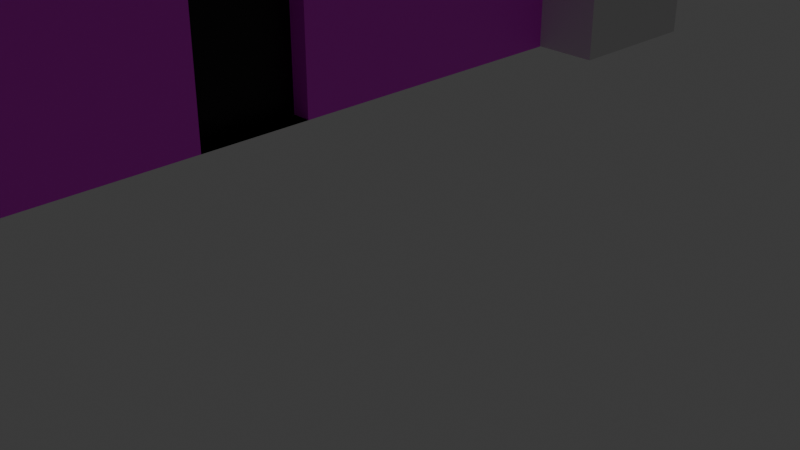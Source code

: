 # Source: B_timent4.blend  (saved by Blender 4.5.91; exported with 4.5.12 LTS)
import bpy
from mathutils import Matrix  # noqa: F401  (used for matrix-valued properties, if any)

bpy.ops.wm.read_factory_settings(use_empty=True)
scene = bpy.context.scene
scene.name = 'Scene'

# ---- collections
col_collection = bpy.data.collections.new('Collection'); scene.collection.children.link(col_collection)

# ---- images (referenced by path relative to the original .blend; pixels are not part of the script)
import os
ASSET_DIR = os.environ.get("B2B_ASSET_DIR", "")  # directory of the original .blend (textures are referenced by path, not embedded)
HERE = os.path.dirname(os.path.abspath(__file__))  # packed textures are extracted next to this script under _unpacked/

def load_image(name, relpath, width, height, colorspace="sRGB"):
    """Load a texture the original file referenced (path relative to the .blend, or extracted next to this script)."""
    p = next((c for c in (os.path.join(HERE, relpath), os.path.join(ASSET_DIR, relpath)) if relpath and os.path.exists(c)), "")
    if p:
        img = bpy.data.images.load(p, check_existing=True)
        img.name = name
    else:  # same state as the original file: an image datablock whose file is absent (Cycles renders it pink)
        img = bpy.data.images.new(name, width, height)
        img.source = "FILE"
        img.filepath = "//" + (relpath or name)
    img.colorspace_settings.name = colorspace
    return img
img_villehaute1_basecolor_png = load_image('VilleHaute1_basecolor.png', 'textures/VilleHaute1_basecolor.png', 1024, 1024, 'sRGB')

# ---- materials (node trees are filled in below, after node groups)
mat_material = bpy.data.materials.new('Material')
mat_material.alpha_threshold = 0.0
mat_material.roughness = 0.5
mat_material.line_color = (0.0, 0.0, 0.0, 1.0)
mat_material_001 = bpy.data.materials.new('Material.001')
mat_material_002 = bpy.data.materials.new('Material.002')

# ---- material node trees
mat_material.use_nodes = True; mat_material.node_tree.nodes.clear()
_N = mat_material.node_tree.nodes; _L = mat_material.node_tree.links
n0 = _N.new('ShaderNodeOutputMaterial'); n0.name = 'Material Output'; n0.location = (200, 100)
n1 = _N.new('ShaderNodeBsdfPrincipled'); n1.name = 'Principled BSDF'; n1.location = (-200, 100)
n1.inputs[0].default_value = (0.0, 0.0, 0.0, 1.0)
n1.inputs[3].default_value = 1.45
_L.new(n1.outputs[0], n0.inputs[0])
n0.is_active_output = True
mat_material_001.use_nodes = True; mat_material_001.node_tree.nodes.clear()
_N = mat_material_001.node_tree.nodes; _L = mat_material_001.node_tree.links
n0 = _N.new('ShaderNodeBsdfPrincipled'); n0.name = 'Principled BSDF'; n0.location = (-200, 100)
n1 = _N.new('ShaderNodeOutputMaterial'); n1.name = 'Material Output'; n1.location = (200, 100)
n2 = _N.new('ShaderNodeTexImage'); n2.name = 'Image Texture'; n2.location = (-490, 75)
n2.image = img_villehaute1_basecolor_png
_L.new(n0.outputs[0], n1.inputs[0])
_L.new(n2.outputs[0], n0.inputs[0])
n1.is_active_output = True
mat_material_002.use_nodes = True; mat_material_002.node_tree.nodes.clear()
_N = mat_material_002.node_tree.nodes; _L = mat_material_002.node_tree.links
n0 = _N.new('ShaderNodeBsdfPrincipled'); n0.name = 'Principled BSDF'; n0.location = (-200, 100)
n0.inputs[0].default_value = (0.8004, 0.3273, 0.03477, 1.0)
n1 = _N.new('ShaderNodeOutputMaterial'); n1.name = 'Material Output'; n1.location = (200, 100)
_L.new(n0.outputs[0], n1.inputs[0])
n1.is_active_output = True

# ---- world
world_world = bpy.data.worlds.new('World'); scene.world = world_world
world_world.use_nodes = True; world_world.node_tree.nodes.clear()
_N = world_world.node_tree.nodes; _L = world_world.node_tree.links
n0 = _N.new('ShaderNodeOutputWorld'); n0.name = 'World Output'; n0.location = (200, 100)
n1 = _N.new('ShaderNodeBackground'); n1.name = 'Background'; n1.location = (-200, 100)
n1.inputs[0].default_value = (0.05088, 0.05088, 0.05088, 1.0)
_L.new(n1.outputs[0], n0.inputs[0])
n0.is_active_output = True
world_world.color = (0.05088, 0.05088, 0.05088)
world_world.sun_shadow_jitter_overblur = 0.0

# ---- cameras
cam_camera = bpy.data.cameras.new('Camera')
cam_camera.clip_end = 100.0
cam_camera.ortho_scale = 7.314

# ---- lights
light_light = bpy.data.lights.new('Light', 'POINT')
light_light.energy = 1000.0
light_light.shadow_soft_size = 0.1

# ---- meshes
me_cube = bpy.data.meshes.new('Cube')
me_cube.from_pydata([(1.0, 1.0, 1.0), (1.0, 1.0, -1.0), (1.0, -1.0, 1.0), (1.0, -1.0, -1.0), (-1.0, 1.0, 1.0), (-1.0, 1.0, -1.0), (-1.0, -1.0, 1.0), (-1.0, -1.0, -1.0), (1.0, 1.0, -0.1919), (-1.0, -1.0, -0.1919), (1.0, -1.0, -0.1919), (-1.0, 1.0, -0.1919), (1.807, 1.0, 1.0), (1.807, -1.0, 1.0), (1.807, 0.9697, -0.1615), (1.807, -0.9697, -0.1615), (1.0, 1.0, 1.0), (1.0, -1.0, 1.0), (-1.0, 1.0, 1.0), (-1.0, -1.0, 1.0), (1.807, 1.0, 1.0), (1.807, -1.0, 1.0), (-0.3002, 1.0, -1.0), (-0.3002, -1.0, 1.0), (-0.3002, -1.0, -1.0), (-0.3002, 1.0, 1.0), (-0.3002, 1.0, -0.1919), (-0.3002, -1.0, -0.1919), (0.3001, -1.0, -1.0), (0.3001, 1.0, 1.0), (0.3001, 1.0, -0.1919), (0.3001, 1.0, -1.0), (0.3001, -1.0, 1.0), (0.3001, -1.0, -0.1919), (1.0, 1.0, -0.5959), (1.0, -1.0, -0.5959), (-1.0, 1.0, -0.5959), (-1.0, -1.0, -0.5959), (-0.3002, -1.0, -0.5959), (-0.3002, 1.0, -0.5959), (0.3001, -1.0, -0.5959), (0.3001, 1.0, -0.5959), (-1.0, -1.0, 0.3081), (1.0, 1.0, 0.3081), (1.0, -1.0, 0.3081), (-1.0, 1.0, 0.3081), (1.807, 0.9697, 0.2778), (1.807, -0.9697, 0.2778), (-0.3002, 1.0, 0.3081), (-0.3002, -1.0, 0.3081), (0.3001, -1.0, 0.3081), (0.3001, 1.0, 0.3081), (1.807, 1.0, 0.3081), (1.807, 1.0, -0.1919), (1.807, -1.0, 0.3081), (1.807, -1.0, -0.1919), (1.714, 0.9697, 0.2778), (1.714, 0.9697, -0.1615), (1.714, -0.9697, 0.2778), (1.714, -0.9697, -0.1615), (-1.0, -0.8004, -1.0), (1.0, -0.8004, 1.0), (-1.0, -0.8004, 1.0), (1.0, -0.8004, -1.0), (1.0, -0.8004, -0.1919), (-1.0, -0.8004, -0.1919), (1.807, -0.8004, 1.0), (1.807, -0.8004, -0.1919), (-0.3002, -0.8004, -1.0), (-0.3002, -0.8004, 1.0), (0.3001, -0.8004, 1.0), (0.3001, -0.8004, -1.0), (-1.0, -0.8004, -0.5959), (1.0, -0.8004, -0.5959), (1.807, -0.8004, 0.3081), (-1.0, -0.8004, 0.3081), (1.807, -0.7761, -0.1615), (1.807, -0.7761, 0.2778), (1.714, -0.7761, -0.1615), (1.714, -0.7761, 0.2778), (-1.0, -0.496, 1.0), (1.0, -0.496, -1.0), (-1.0, -0.496, -0.1919), (-1.0, -0.496, -0.5959), (-1.0, -0.496, 0.3081), (-1.0, -0.496, -1.0), (1.0, -0.496, 1.0), (1.0, -0.496, -0.1919), (1.807, -0.496, 1.0), (1.807, -0.496, -0.1919), (-0.3002, -0.496, -1.0), (-0.3002, -0.496, 1.0), (0.3001, -0.496, 1.0), (0.3001, -0.496, -1.0), (1.0, -0.496, -0.5959), (1.807, -0.496, 0.3081), (1.807, -0.4809, -0.1615), (1.807, -0.4809, 0.2778), (1.714, -0.4809, -0.1615), (1.714, -0.4809, 0.2778), (-1.0, -1.0, 0.8314), (1.0, 1.0, 0.8314), (1.0, -1.0, 0.8314), (-1.0, 1.0, 0.8314), (1.807, 1.0, 0.8314), (1.807, -1.0, 0.8314), (-0.3002, 1.0, 0.8314), (-0.3002, -1.0, 0.8314), (0.3001, -1.0, 0.8314), (0.3001, 1.0, 0.8314), (1.807, -0.8004, 0.8314), (-1.0, -0.8004, 0.8314), (1.807, -0.496, 0.8314), (-1.0, -0.496, 0.8314), (1.0, 1.0, 0.5299), (1.0, -1.0, 0.5299), (-1.0, 1.0, 0.5299), (1.807, 1.0, 0.5299), (1.807, -1.0, 0.5299), (-0.3002, 1.0, 0.5299), (-0.3002, -1.0, 0.5299), (0.3001, -1.0, 0.5299), (0.3001, 1.0, 0.5299), (1.807, -0.8004, 0.5299), (-1.0, -0.8004, 0.5299), (1.807, -0.496, 0.5299), (-1.0, -0.496, 0.5299), (-1.0, -1.0, 0.5299), (-1.0, 0.4992, 1.0), (1.0, 0.4992, -1.0), (-1.0, 0.4992, -0.1919), (-1.0, 0.4992, -0.5959), (-1.0, 0.4992, 0.3081), (-1.0, 0.4992, -1.0), (1.0, 0.4992, 1.0), (1.0, 0.4992, -0.1919), (1.807, 0.4992, 1.0), (1.807, 0.4992, -0.1919), (-0.3002, 0.4992, -1.0), (-0.3002, 0.4992, 1.0), (0.3001, 0.4992, 1.0), (0.3001, 0.4992, -1.0), (1.0, 0.4992, -0.5959), (1.807, 0.4992, 0.3081), (1.807, 0.4841, -0.1615), (1.807, 0.4841, 0.2778), (1.714, 0.4841, -0.1615), (1.714, 0.4841, 0.2778), (1.807, 0.4992, 0.8314), (-1.0, 0.4992, 0.8314), (-1.0, 0.4992, 0.5299), (1.807, 0.4992, 0.5299), (-1.0, 0.8011, 1.0), (1.0, 0.8011, -1.0), (-1.0, 0.8011, -0.1919), (-1.0, 0.8011, -0.5959), (-1.0, 0.8011, 0.3081), (-1.0, 0.8011, 0.8314), (-1.0, 0.8011, 0.5299), (-1.0, 0.8011, -1.0), (1.0, 0.8011, 1.0), (1.0, 0.8011, -0.1919), (1.807, 0.8011, 1.0), (1.807, 0.8011, -0.1919), (-0.3002, 0.8011, -1.0), (-0.3002, 0.8011, 1.0), (0.3001, 0.8011, 1.0), (0.3001, 0.8011, -1.0), (1.0, 0.8011, -0.5959), (1.807, 0.8011, 0.3081), (1.807, 0.7768, -0.1615), (1.807, 0.7768, 0.2778), (1.714, 0.7768, -0.1615), (1.714, 0.7768, 0.2778), (1.807, 0.8011, 0.8314), (1.807, 0.8011, 0.5299), (-1.0, 0.1516, -1.0), (1.0, 0.1516, 1.0), (1.0, 0.1516, -0.1919), (1.807, 0.1516, 1.0), (1.807, 0.1516, -0.1919), (-0.3002, 0.1516, -1.0), (-0.3002, 0.1516, 1.0), (0.3001, 0.1516, 1.0), (0.3001, 0.1516, -1.0), (1.0, 0.1516, -0.5959), (1.807, 0.1516, 0.3081), (1.807, 0.147, -0.1615), (1.807, 0.147, 0.2778), (1.714, 0.147, -0.1615), (1.714, 0.147, 0.2778), (1.807, 0.1516, 0.8314), (1.807, 0.1516, 0.5299), (-1.0, 0.1516, 1.0), (1.0, 0.1516, -1.0), (-1.0, 0.1516, -0.1919), (-1.0, 0.1516, -0.5959), (-1.0, 0.1516, 0.3081), (-1.0, 0.1516, 0.8314), (-1.0, 0.1516, 0.5299), (-1.0, -0.1515, -1.0), (1.0, -0.1515, 1.0), (1.0, -0.1515, -0.1919), (1.807, -0.1515, 1.0), (1.807, -0.1515, -0.1919), (-0.3002, -0.1515, -1.0), (-0.3002, -0.1515, 1.0), (0.3001, -0.1515, 1.0), (0.3001, -0.1515, -1.0), (1.0, -0.1515, -0.5959), (1.807, -0.1515, 0.3081), (1.807, -0.1469, -0.1615), (1.807, -0.1469, 0.2778), (1.714, -0.1469, -0.1615), (1.714, -0.1469, 0.2778), (1.807, -0.1515, 0.8314), (1.807, -0.1515, 0.5299), (-1.0, -0.1515, 1.0), (1.0, -0.1515, -1.0), (-1.0, -0.1515, -0.1919), (-1.0, -0.1515, -0.5959), (-1.0, -0.1515, 0.3081), (-1.0, -0.1515, 0.8314), (-1.0, -0.1515, 0.5299), (1.705, -0.496, 0.8314), (1.705, -0.8004, 0.8314), (1.705, -0.8004, 0.5299), (1.705, -0.496, 0.5299), (1.705, 0.8011, 0.8314), (1.705, 0.4992, 0.8314), (1.705, 0.8011, 0.5299), (1.705, 0.4992, 0.5299), (1.705, 0.1516, 0.8314), (1.705, 0.1516, 0.5299), (1.705, -0.1515, 0.8314), (1.705, -0.1515, 0.5299), (0.3001, 1.0, -1.0), (-0.3002, 1.0, -1.0), (-0.3002, 1.0, -0.5959), (0.3001, 1.0, -0.5959), (0.3001, 0.95, -1.0), (-0.3002, 0.95, -1.0), (-0.3002, 0.95, -0.5959), (0.3001, 0.95, -0.5959), (0.8933, -0.1515, -1.0), (0.8933, 0.1516, -1.0), (0.8933, 0.1516, -0.5959), (0.8933, -0.1515, -0.5959)], [], [(69, 62, 6, 23), (107, 23, 6, 100), (157, 152, 4, 103), (71, 63, 3, 28), (161, 8, 53, 163), (109, 29, 0, 101), (41, 30, 8, 34), (73, 64, 10, 35), (155, 154, 11, 36), (38, 27, 9, 37), (110, 66, 13, 105), (61, 2, 13, 66), (44, 10, 55, 54), (101, 0, 12, 104), (16, 18, 19, 17), (16, 17, 21, 20), (40, 33, 27, 38), (36, 11, 26, 39), (103, 4, 25, 106), (60, 68, 24, 7), (108, 32, 23, 107), (70, 69, 23, 32), (61, 70, 32, 2), (102, 2, 32, 108), (35, 10, 33, 40), (39, 26, 30, 41), (106, 25, 29, 109), (68, 71, 28, 24), (41, 31, 236, 239), (3, 35, 40, 28), (5, 36, 39, 22), (28, 40, 38, 24), (24, 38, 37, 7), (159, 155, 36, 5), (63, 73, 35, 3), (31, 41, 34, 1), (26, 48, 51, 30), (10, 44, 50, 33), (33, 50, 49, 27), (11, 45, 48, 26), (8, 43, 52, 53), (115, 44, 54, 118), (170, 14, 57, 172), (30, 51, 43, 8), (154, 156, 45, 11), (27, 49, 42, 9), (46, 14, 53, 52), (15, 47, 54, 55), (76, 15, 55, 67), (171, 46, 52, 169), (78, 79, 58, 59), (14, 46, 56, 57), (77, 47, 58, 79), (47, 15, 59, 58), (97, 77, 79, 99), (98, 99, 79, 78), (47, 77, 74, 54), (96, 76, 67, 89), (9, 42, 75, 65), (15, 76, 78, 59), (81, 94, 73, 63), (7, 37, 72, 60), (90, 93, 71, 68), (86, 92, 70, 61), (92, 91, 69, 70), (85, 90, 68, 60), (86, 61, 66, 88), (112, 88, 66, 110), (37, 9, 65, 72), (94, 87, 64, 73), (10, 64, 67, 55), (93, 81, 63, 71), (100, 6, 62, 111), (91, 80, 62, 69), (206, 217, 80, 91), (208, 218, 81, 93), (209, 202, 87, 94), (215, 203, 88, 112), (201, 86, 88, 203), (200, 205, 90, 85), (207, 206, 91, 92), (201, 207, 92, 86), (205, 208, 93, 90), (218, 209, 94, 81), (211, 96, 89, 204), (213, 214, 99, 98), (212, 97, 99, 214), (77, 97, 95, 74), (65, 75, 84, 82), (76, 96, 98, 78), (60, 72, 83, 85), (72, 65, 82, 83), (64, 87, 89, 67), (111, 62, 80, 113), (124, 111, 113, 126), (216, 215, 112, 125), (127, 100, 111, 124), (174, 148, 229, 228), (2, 102, 105, 13), (119, 106, 109, 122), (115, 102, 108, 121), (121, 108, 107, 120), (116, 103, 106, 119), (114, 101, 104, 117), (123, 110, 105, 118), (122, 109, 101, 114), (158, 157, 103, 116), (120, 107, 100, 127), (49, 120, 127, 42), (156, 158, 116, 45), (51, 122, 114, 43), (74, 123, 118, 54), (43, 114, 117, 52), (45, 116, 119, 48), (50, 121, 120, 49), (44, 115, 121, 50), (48, 119, 122, 51), (95, 125, 123, 74), (42, 127, 124, 75), (210, 216, 125, 95), (75, 124, 126, 84), (102, 115, 118, 105), (169, 175, 151, 143), (197, 199, 150, 132), (199, 198, 149, 150), (151, 175, 230, 231), (171, 145, 147, 173), (172, 173, 147, 146), (170, 144, 137, 163), (153, 168, 142, 129), (164, 167, 141, 138), (160, 166, 140, 134), (166, 165, 139, 140), (159, 164, 138, 133), (160, 134, 136, 162), (174, 162, 136, 148), (168, 161, 135, 142), (167, 153, 129, 141), (165, 152, 128, 139), (188, 145, 143, 186), (195, 197, 132, 130), (187, 144, 146, 189), (176, 196, 131, 133), (196, 195, 130, 131), (178, 135, 137, 180), (198, 193, 128, 149), (25, 4, 152, 165), (31, 1, 153, 167), (34, 8, 161, 168), (104, 12, 162, 174), (0, 160, 162, 12), (5, 22, 164, 159), (29, 25, 165, 166), (0, 29, 166, 160), (22, 31, 167, 164), (1, 34, 168, 153), (14, 170, 163, 53), (57, 56, 173, 172), (46, 171, 173, 56), (117, 104, 174, 175), (52, 117, 175, 169), (132, 150, 158, 156), (150, 149, 157, 158), (145, 171, 169, 143), (130, 132, 156, 154), (144, 170, 172, 146), (133, 131, 155, 159), (131, 130, 154, 155), (135, 161, 163, 137), (149, 128, 152, 157), (222, 217, 193, 198), (202, 178, 180, 204), (220, 219, 195, 196), (200, 220, 196, 176), (211, 187, 189, 213), (219, 221, 197, 195), (212, 188, 186, 210), (223, 222, 198, 199), (221, 223, 199, 197), (143, 151, 192, 186), (151, 148, 191, 192), (145, 188, 190, 147), (146, 147, 190, 189), (144, 187, 180, 137), (129, 142, 185, 194), (138, 141, 184, 181), (134, 140, 183, 177), (140, 139, 182, 183), (133, 138, 181, 176), (134, 177, 179, 136), (148, 136, 179, 191), (142, 135, 178, 185), (141, 129, 194, 184), (139, 128, 193, 182), (84, 126, 223, 221), (126, 113, 222, 223), (97, 212, 210, 95), (82, 84, 221, 219), (96, 211, 213, 98), (85, 83, 220, 200), (83, 82, 219, 220), (87, 202, 204, 89), (113, 80, 217, 222), (186, 192, 216, 210), (191, 215, 234, 232), (188, 212, 214, 190), (189, 190, 214, 213), (187, 211, 204, 180), (185, 209, 247, 246), (181, 184, 208, 205), (177, 183, 207, 201), (183, 182, 206, 207), (176, 181, 205, 200), (177, 201, 203, 179), (191, 179, 203, 215), (185, 178, 202, 209), (184, 194, 218, 208), (182, 193, 217, 206), (227, 224, 225, 226), (230, 228, 229, 231), (233, 232, 234, 235), (148, 151, 231, 229), (175, 174, 228, 230), (125, 112, 224, 227), (216, 192, 233, 235), (192, 191, 232, 233), (215, 216, 235, 234), (110, 123, 226, 225), (123, 125, 227, 226), (112, 110, 225, 224), (239, 236, 240, 243), (39, 41, 239, 238), (31, 22, 237, 236), (22, 39, 238, 237), (241, 242, 243, 240), (236, 237, 241, 240), (238, 239, 243, 242), (237, 238, 242, 241), (245, 246, 247, 244), (209, 218, 244, 247), (218, 194, 245, 244), (194, 185, 246, 245)])
me_cube.polygons.foreach_set('material_index', [1, 1, 1, 1, 1, 1, 1, 1, 1, 1, 1, 1, 1, 1, 1, 1, 1, 1, 1, 1, 1, 1, 1, 1, 1, 1, 1, 1, 1, 1, 1, 1, 1, 1, 1, 1, 1, 1, 1, 1, 1, 1, 1, 1, 1, 1, 1, 1, 1, 1, 1, 1, 1, 1, 1, 1, 1, 1, 1, 1, 1, 1, 1, 1, 1, 1, 1, 1, 1, 1, 1, 1, 1, 1, 1, 1, 1, 1, 1, 1, 1, 1, 1, 1, 1, 1, 1, 1, 1, 1, 1, 1, 1, 1, 1, 1, 1, 1, 1, 1, 1, 1, 1, 1, 1, 1, 1, 1, 1, 1, 1, 1, 1, 1, 1, 1, 1, 1, 1, 1, 1, 1, 1, 1, 1, 1, 1, 1, 1, 1, 1, 1, 1, 1, 1, 1, 1, 1, 1, 1, 1, 1, 1, 1, 1, 1, 1, 1, 1, 1, 1, 1, 1, 1, 1, 1, 1, 1, 1, 1, 1, 1, 1, 1, 1, 1, 1, 1, 1, 1, 1, 1, 1, 1, 1, 1, 1, 1, 1, 1, 1, 1, 1, 1, 1, 1, 1, 1, 1, 1, 1, 1, 1, 1, 1, 1, 1, 1, 1, 1, 1, 1, 1, 1, 1, 1, 1, 1, 1, 1, 1, 1, 1, 1, 1, 1, 1, 1, 2, 2, 2, 1, 1, 1, 1, 1, 1, 1, 1, 1, 1, 1, 1, 1, 1, 1, 1, 1, 0, 1, 1, 1])
_uv = me_cube.uv_layers.new(name='UVMap')
_uv.uv.foreach_set('vector', [0.9463, 0.8312, 0.9928, 0.8312, 0.9928, 0.8444, 0.9463, 0.8444, 0.8463, 0.9308, 0.86, 0.9308, 0.86, 0.9772, 0.8463, 0.9772, 0.8463, 0.5656, 0.86, 0.5656, 0.86, 0.5788, 0.8463, 0.5788, 0.6807, 0.8312, 0.7272, 0.8312, 0.7272, 0.8444, 0.6807, 0.8444, 0.7629, 0.7248, 0.7629, 0.7116, 0.7629, 0.7116, 0.7629, 0.7248, 0.8463, 0.6651, 0.86, 0.6651, 0.86, 0.7116, 0.8463, 0.7116, 0.7451, 0.6651, 0.7629, 0.6651, 0.7629, 0.7116, 0.7451, 0.7116, 0.7451, 0.8312, 0.7629, 0.8312, 0.7629, 0.8444, 0.7451, 0.8444, 0.7451, 0.5656, 0.7629, 0.5656, 0.7629, 0.5788, 0.7451, 0.5788, 0.7451, 0.9308, 0.7629, 0.9308, 0.7629, 0.9772, 0.7451, 0.9772, 0.8463, 0.8312, 0.86, 0.8312, 0.86, 0.8444, 0.8463, 0.8444, 0.86, 0.8312, 0.86, 0.8444, 0.86, 0.8444, 0.86, 0.8312, 0.8037, 0.7873, 0.7629, 0.7873, 0.7629, 0.8444, 0.8037, 0.8444, 0.8463, 0.7567, 0.86, 0.7567, 0.86, 0.7116, 0.8463, 0.7116, 0.001992, 0.3031, 0.001992, 0.000701, 0.3044, 0.000701, 0.3044, 0.3031, 0.001992, 0.3031, 0.3044, 0.3031, 0.3044, 0.4251, 0.001992, 0.4251, 0.7451, 0.8909, 0.7629, 0.8909, 0.7629, 0.9308, 0.7451, 0.9308, 0.7451, 0.5788, 0.7629, 0.5788, 0.7629, 0.6252, 0.7451, 0.6252, 0.8463, 0.5788, 0.86, 0.5788, 0.86, 0.6252, 0.8463, 0.6252, 0.5943, 0.8312, 0.6408, 0.8312, 0.6408, 0.8444, 0.5943, 0.8444, 0.8463, 0.8909, 0.86, 0.8909, 0.86, 0.9308, 0.8463, 0.9308, 0.9065, 0.8312, 0.9463, 0.8312, 0.9463, 0.8444, 0.9065, 0.8444, 0.86, 0.8312, 0.9065, 0.8312, 0.9065, 0.8444, 0.86, 0.8444, 0.8463, 0.8444, 0.86, 0.8444, 0.86, 0.8909, 0.8463, 0.8909, 0.7451, 0.8444, 0.7629, 0.8444, 0.7629, 0.8909, 0.7451, 0.8909, 0.7451, 0.6252, 0.7629, 0.6252, 0.7629, 0.6651, 0.7451, 0.6651, 0.8463, 0.6252, 0.86, 0.6252, 0.86, 0.6651, 0.8463, 0.6651, 0.6408, 0.8312, 0.6807, 0.8312, 0.6807, 0.8444, 0.6408, 0.8444, 0.7451, 0.6651, 0.7272, 0.6651, 0.7272, 0.6651, 0.7451, 0.6651, 0.7272, 0.8444, 0.7451, 0.8444, 0.7451, 0.8909, 0.7272, 0.8909, 0.7272, 0.5788, 0.7451, 0.5788, 0.7451, 0.6252, 0.7272, 0.6252, 0.7272, 0.8909, 0.7451, 0.8909, 0.7451, 0.9308, 0.7272, 0.9308, 0.7272, 0.9308, 0.7451, 0.9308, 0.7451, 0.9772, 0.7272, 0.9772, 0.7272, 0.5656, 0.7451, 0.5656, 0.7451, 0.5788, 0.7272, 0.5788, 0.7272, 0.8312, 0.7451, 0.8312, 0.7451, 0.8444, 0.7272, 0.8444, 0.7272, 0.6651, 0.7451, 0.6651, 0.7451, 0.7116, 0.7272, 0.7116, 0.7629, 0.6252, 0.8037, 0.6252, 0.8037, 0.6651, 0.7629, 0.6651, 0.7629, 0.7873, 0.8037, 0.7873, 0.8037, 0.8909, 0.7629, 0.8909, 0.7629, 0.8909, 0.8037, 0.8909, 0.8037, 0.9308, 0.7629, 0.9308, 0.7629, 0.5788, 0.8037, 0.5788, 0.8037, 0.6252, 0.7629, 0.6252, 0.7629, 0.757, 0.8037, 0.757, 0.8037, 0.7116, 0.7629, 0.7116, 0.7361, 0.5941, 0.7361, 0.6007, 0.7525, 0.6007, 0.7525, 0.5941, 0.7654, 0.7264, 0.7654, 0.7136, 0.7654, 0.7136, 0.7654, 0.7264, 0.7629, 0.6651, 0.8037, 0.6651, 0.8037, 0.7116, 0.7629, 0.7116, 0.7629, 0.5656, 0.8037, 0.5656, 0.8037, 0.5788, 0.7629, 0.5788, 0.7629, 0.9308, 0.8037, 0.9308, 0.8037, 0.9772, 0.7629, 0.9772, 0.8012, 0.7136, 0.7654, 0.7136, 0.7629, 0.7116, 0.8037, 0.7116, 0.7654, 0.8424, 0.8012, 0.8424, 0.8037, 0.8444, 0.7629, 0.8444, 0.7654, 0.8295, 0.7654, 0.8424, 0.7629, 0.8444, 0.7629, 0.8312, 0.8012, 0.7264, 0.8012, 0.7136, 0.8037, 0.7116, 0.8037, 0.7248, 0.7654, 0.8295, 0.8012, 0.8295, 0.8012, 0.8424, 0.7654, 0.8424, 0.7654, 0.7136, 0.8012, 0.7136, 0.8012, 0.7136, 0.7654, 0.7136, 0.8012, 0.8295, 0.8012, 0.8424, 0.8012, 0.8424, 0.8012, 0.8295, 0.8012, 0.8424, 0.7654, 0.8424, 0.7654, 0.8424, 0.8012, 0.8424, 0.8012, 0.8099, 0.8012, 0.8295, 0.8012, 0.8295, 0.8012, 0.8099, 0.7654, 0.8099, 0.8012, 0.8099, 0.8012, 0.8295, 0.7654, 0.8295, 0.8012, 0.8424, 0.8012, 0.8295, 0.8037, 0.8312, 0.8037, 0.8444, 0.7654, 0.8099, 0.7654, 0.8295, 0.7629, 0.8312, 0.7629, 0.8109, 0.7629, 0.4459, 0.8037, 0.4459, 0.8037, 0.4592, 0.7629, 0.4592, 0.7654, 0.8424, 0.7654, 0.8295, 0.7654, 0.8295, 0.7654, 0.8424, 0.7272, 0.8109, 0.7451, 0.8109, 0.7451, 0.8312, 0.7272, 0.8312, 0.7272, 0.4459, 0.7451, 0.4459, 0.7451, 0.4592, 0.7272, 0.4592, 0.6408, 0.8109, 0.6807, 0.8109, 0.6807, 0.8312, 0.6408, 0.8312, 0.86, 0.8109, 0.9065, 0.8109, 0.9065, 0.8312, 0.86, 0.8312, 0.9065, 0.8109, 0.9463, 0.8109, 0.9463, 0.8312, 0.9065, 0.8312, 0.5943, 0.8109, 0.6408, 0.8109, 0.6408, 0.8312, 0.5943, 0.8312, 0.86, 0.8109, 0.86, 0.8312, 0.86, 0.8312, 0.86, 0.8109, 0.8463, 0.8109, 0.86, 0.8109, 0.86, 0.8312, 0.8463, 0.8312, 0.7451, 0.4459, 0.7629, 0.4459, 0.7629, 0.4592, 0.7451, 0.4592, 0.7451, 0.8109, 0.7629, 0.8109, 0.7629, 0.8312, 0.7451, 0.8312, 0.7629, 0.8444, 0.7629, 0.8312, 0.7629, 0.8312, 0.7629, 0.8444, 0.6807, 0.8109, 0.7272, 0.8109, 0.7272, 0.8312, 0.6807, 0.8312, 0.8463, 0.4459, 0.86, 0.4459, 0.86, 0.4592, 0.8463, 0.4592, 0.9463, 0.8109, 0.9928, 0.8109, 0.9928, 0.8312, 0.9463, 0.8312, 0.9463, 0.7881, 0.9928, 0.7881, 0.9928, 0.8109, 0.9463, 0.8109, 0.6807, 0.7881, 0.7272, 0.7881, 0.7272, 0.8109, 0.6807, 0.8109, 0.7451, 0.7881, 0.7629, 0.7881, 0.7629, 0.8109, 0.7451, 0.8109, 0.8463, 0.7881, 0.86, 0.7881, 0.86, 0.8109, 0.8463, 0.8109, 0.86, 0.7881, 0.86, 0.8109, 0.86, 0.8109, 0.86, 0.7881, 0.5943, 0.7881, 0.6408, 0.7881, 0.6408, 0.8109, 0.5943, 0.8109, 0.9065, 0.7881, 0.9463, 0.7881, 0.9463, 0.8109, 0.9065, 0.8109, 0.86, 0.7881, 0.9065, 0.7881, 0.9065, 0.8109, 0.86, 0.8109, 0.6408, 0.7881, 0.6807, 0.7881, 0.6807, 0.8109, 0.6408, 0.8109, 0.7272, 0.7881, 0.7451, 0.7881, 0.7451, 0.8109, 0.7272, 0.8109, 0.7654, 0.7878, 0.7654, 0.8099, 0.7629, 0.8109, 0.7629, 0.7881, 0.7654, 0.7878, 0.8012, 0.7878, 0.8012, 0.8099, 0.7654, 0.8099, 0.8012, 0.7878, 0.8012, 0.8099, 0.8012, 0.8099, 0.8012, 0.7878, 0.8012, 0.8295, 0.8012, 0.8099, 0.8037, 0.8109, 0.8037, 0.8312, 0.7629, 0.4592, 0.8037, 0.4592, 0.8037, 0.4794, 0.7629, 0.4794, 0.7654, 0.8295, 0.7654, 0.8099, 0.7654, 0.8099, 0.7654, 0.8295, 0.7272, 0.4592, 0.7451, 0.4592, 0.7451, 0.4794, 0.7272, 0.4794, 0.7451, 0.4592, 0.7629, 0.4592, 0.7629, 0.4794, 0.7451, 0.4794, 0.7629, 0.8312, 0.7629, 0.8109, 0.7629, 0.8109, 0.7629, 0.8312, 0.8463, 0.4592, 0.86, 0.4592, 0.86, 0.4794, 0.8463, 0.4794, 0.8217, 0.4592, 0.8463, 0.4592, 0.8463, 0.4794, 0.8217, 0.4794, 0.8217, 0.7881, 0.8463, 0.7881, 0.8463, 0.8109, 0.8217, 0.8109, 0.8217, 0.4459, 0.8463, 0.4459, 0.8463, 0.4592, 0.8217, 0.4592, 0.8463, 0.7248, 0.8463, 0.7448, 0.8463, 0.7448, 0.8463, 0.7248, 0.7361, 0.5803, 0.7361, 0.5853, 0.7525, 0.5853, 0.7525, 0.5803, 0.8217, 0.6252, 0.8463, 0.6252, 0.8463, 0.6651, 0.8217, 0.6651, 0.8217, 0.8444, 0.8463, 0.8444, 0.8463, 0.8909, 0.8217, 0.8909, 0.8217, 0.8909, 0.8463, 0.8909, 0.8463, 0.9308, 0.8217, 0.9308, 0.8217, 0.5788, 0.8463, 0.5788, 0.8463, 0.6252, 0.8217, 0.6252, 0.8217, 0.7567, 0.8463, 0.7567, 0.8463, 0.7116, 0.8217, 0.7116, 0.8217, 0.8312, 0.8463, 0.8312, 0.8463, 0.8444, 0.8217, 0.8444, 0.8217, 0.6651, 0.8463, 0.6651, 0.8463, 0.7116, 0.8217, 0.7116, 0.8217, 0.5656, 0.8463, 0.5656, 0.8463, 0.5788, 0.8217, 0.5788, 0.8217, 0.9308, 0.8463, 0.9308, 0.8463, 0.9772, 0.8217, 0.9772, 0.8037, 0.9308, 0.8217, 0.9308, 0.8217, 0.9772, 0.8037, 0.9772, 0.8037, 0.5656, 0.8217, 0.5656, 0.8217, 0.5788, 0.8037, 0.5788, 0.8037, 0.6651, 0.8217, 0.6651, 0.8217, 0.7116, 0.8037, 0.7116, 0.8037, 0.8312, 0.8217, 0.8312, 0.8217, 0.8444, 0.8037, 0.8444, 0.8037, 0.7567, 0.8217, 0.7567, 0.8217, 0.7116, 0.8037, 0.7116, 0.8037, 0.5788, 0.8217, 0.5788, 0.8217, 0.6252, 0.8037, 0.6252, 0.8037, 0.8909, 0.8217, 0.8909, 0.8217, 0.9308, 0.8037, 0.9308, 0.8037, 0.8444, 0.8217, 0.8444, 0.8217, 0.8909, 0.8037, 0.8909, 0.8037, 0.6252, 0.8217, 0.6252, 0.8217, 0.6651, 0.8037, 0.6651, 0.8037, 0.8109, 0.8217, 0.8109, 0.8217, 0.8312, 0.8037, 0.8312, 0.8037, 0.4459, 0.8217, 0.4459, 0.8217, 0.4592, 0.8037, 0.4592, 0.8037, 0.7881, 0.8217, 0.7881, 0.8217, 0.8109, 0.8037, 0.8109, 0.8037, 0.4592, 0.8217, 0.4592, 0.8217, 0.4794, 0.8037, 0.4794, 0.7361, 0.5853, 0.7361, 0.5941, 0.7525, 0.5941, 0.7525, 0.5853, 0.8037, 0.7248, 0.8217, 0.7248, 0.8217, 0.7448, 0.8037, 0.7448, 0.8037, 0.5224, 0.8217, 0.5224, 0.8217, 0.5455, 0.8037, 0.5455, 0.8217, 0.5224, 0.8463, 0.5224, 0.8463, 0.5455, 0.8217, 0.5455, 0.8217, 0.7448, 0.8217, 0.7248, 0.8217, 0.7248, 0.8217, 0.7448, 0.8012, 0.7264, 0.8012, 0.7459, 0.8012, 0.7459, 0.8012, 0.7264, 0.7654, 0.7264, 0.8012, 0.7264, 0.8012, 0.7459, 0.7654, 0.7459, 0.7654, 0.7264, 0.7654, 0.7459, 0.7629, 0.7448, 0.7629, 0.7248, 0.7272, 0.7248, 0.7451, 0.7248, 0.7451, 0.7448, 0.7272, 0.7448, 0.6408, 0.7248, 0.6807, 0.7248, 0.6807, 0.7448, 0.6408, 0.7448, 0.86, 0.7248, 0.9065, 0.7248, 0.9065, 0.7448, 0.86, 0.7448, 0.9065, 0.7248, 0.9463, 0.7248, 0.9463, 0.7448, 0.9065, 0.7448, 0.5943, 0.7248, 0.6408, 0.7248, 0.6408, 0.7448, 0.5943, 0.7448, 0.86, 0.7248, 0.86, 0.7448, 0.86, 0.7448, 0.86, 0.7248, 0.8463, 0.7248, 0.86, 0.7248, 0.86, 0.7448, 0.8463, 0.7448, 0.7451, 0.7248, 0.7629, 0.7248, 0.7629, 0.7448, 0.7451, 0.7448, 0.6807, 0.7248, 0.7272, 0.7248, 0.7272, 0.7448, 0.6807, 0.7448, 0.9463, 0.7248, 0.9928, 0.7248, 0.9928, 0.7448, 0.9463, 0.7448, 0.8012, 0.7682, 0.8012, 0.7459, 0.8037, 0.7448, 0.8037, 0.7679, 0.7629, 0.5224, 0.8037, 0.5224, 0.8037, 0.5455, 0.7629, 0.5455, 0.7654, 0.7682, 0.7654, 0.7459, 0.7654, 0.7459, 0.7654, 0.7682, 0.7272, 0.5224, 0.7451, 0.5224, 0.7451, 0.5455, 0.7272, 0.5455, 0.7451, 0.5224, 0.7629, 0.5224, 0.7629, 0.5455, 0.7451, 0.5455, 0.7629, 0.7679, 0.7629, 0.7448, 0.7629, 0.7448, 0.7629, 0.7679, 0.8463, 0.5224, 0.86, 0.5224, 0.86, 0.5455, 0.8463, 0.5455, 0.9463, 0.7116, 0.9928, 0.7116, 0.9928, 0.7248, 0.9463, 0.7248, 0.6807, 0.7116, 0.7272, 0.7116, 0.7272, 0.7248, 0.6807, 0.7248, 0.7451, 0.7116, 0.7629, 0.7116, 0.7629, 0.7248, 0.7451, 0.7248, 0.8463, 0.7116, 0.86, 0.7116, 0.86, 0.7248, 0.8463, 0.7248, 0.86, 0.7116, 0.86, 0.7248, 0.86, 0.7248, 0.86, 0.7116, 0.5943, 0.7116, 0.6408, 0.7116, 0.6408, 0.7248, 0.5943, 0.7248, 0.9065, 0.7116, 0.9463, 0.7116, 0.9463, 0.7248, 0.9065, 0.7248, 0.86, 0.7116, 0.9065, 0.7116, 0.9065, 0.7248, 0.86, 0.7248, 0.6408, 0.7116, 0.6807, 0.7116, 0.6807, 0.7248, 0.6408, 0.7248, 0.7272, 0.7116, 0.7451, 0.7116, 0.7451, 0.7248, 0.7272, 0.7248, 0.7654, 0.7136, 0.7654, 0.7264, 0.7629, 0.7248, 0.7629, 0.7116, 0.7654, 0.7136, 0.8012, 0.7136, 0.8012, 0.7264, 0.7654, 0.7264, 0.8012, 0.7136, 0.8012, 0.7264, 0.8012, 0.7264, 0.8012, 0.7136, 0.8217, 0.7116, 0.8463, 0.7116, 0.8463, 0.7248, 0.8217, 0.7248, 0.8037, 0.7116, 0.8217, 0.7116, 0.8217, 0.7248, 0.8037, 0.7248, 0.8037, 0.5455, 0.8217, 0.5455, 0.8217, 0.5656, 0.8037, 0.5656, 0.8217, 0.5455, 0.8463, 0.5455, 0.8463, 0.5656, 0.8217, 0.5656, 0.8012, 0.7459, 0.8012, 0.7264, 0.8037, 0.7248, 0.8037, 0.7448, 0.7629, 0.5455, 0.8037, 0.5455, 0.8037, 0.5656, 0.7629, 0.5656, 0.7654, 0.7459, 0.7654, 0.7264, 0.7654, 0.7264, 0.7654, 0.7459, 0.7272, 0.5455, 0.7451, 0.5455, 0.7451, 0.5656, 0.7272, 0.5656, 0.7451, 0.5455, 0.7629, 0.5455, 0.7629, 0.5656, 0.7451, 0.5656, 0.7629, 0.7448, 0.7629, 0.7248, 0.7629, 0.7248, 0.7629, 0.7448, 0.8463, 0.5455, 0.86, 0.5455, 0.86, 0.5656, 0.8463, 0.5656, 0.8463, 0.5023, 0.86, 0.5023, 0.86, 0.5224, 0.8463, 0.5224, 0.7629, 0.7881, 0.7629, 0.7679, 0.7629, 0.7679, 0.7629, 0.7881, 0.7451, 0.5023, 0.7629, 0.5023, 0.7629, 0.5224, 0.7451, 0.5224, 0.7272, 0.5023, 0.7451, 0.5023, 0.7451, 0.5224, 0.7272, 0.5224, 0.7654, 0.7878, 0.7654, 0.7682, 0.7654, 0.7682, 0.7654, 0.7878, 0.7629, 0.5023, 0.8037, 0.5023, 0.8037, 0.5224, 0.7629, 0.5224, 0.8012, 0.7878, 0.8012, 0.7682, 0.8037, 0.7679, 0.8037, 0.7881, 0.8217, 0.5023, 0.8463, 0.5023, 0.8463, 0.5224, 0.8217, 0.5224, 0.8037, 0.5023, 0.8217, 0.5023, 0.8217, 0.5224, 0.8037, 0.5224, 0.8037, 0.7448, 0.8217, 0.7448, 0.8217, 0.7679, 0.8037, 0.7679, 0.8217, 0.7448, 0.8463, 0.7448, 0.8463, 0.7679, 0.8217, 0.7679, 0.8012, 0.7459, 0.8012, 0.7682, 0.8012, 0.7682, 0.8012, 0.7459, 0.7654, 0.7459, 0.8012, 0.7459, 0.8012, 0.7682, 0.7654, 0.7682, 0.7654, 0.7459, 0.7654, 0.7682, 0.7629, 0.7679, 0.7629, 0.7448, 0.7272, 0.7448, 0.7451, 0.7448, 0.7451, 0.7679, 0.7272, 0.7679, 0.6408, 0.7448, 0.6807, 0.7448, 0.6807, 0.7679, 0.6408, 0.7679, 0.86, 0.7448, 0.9065, 0.7448, 0.9065, 0.7679, 0.86, 0.7679, 0.9065, 0.7448, 0.9463, 0.7448, 0.9463, 0.7679, 0.9065, 0.7679, 0.5943, 0.7448, 0.6408, 0.7448, 0.6408, 0.7679, 0.5943, 0.7679, 0.86, 0.7448, 0.86, 0.7679, 0.86, 0.7679, 0.86, 0.7448, 0.8463, 0.7448, 0.86, 0.7448, 0.86, 0.7679, 0.8463, 0.7679, 0.7451, 0.7448, 0.7629, 0.7448, 0.7629, 0.7679, 0.7451, 0.7679, 0.6807, 0.7448, 0.7272, 0.7448, 0.7272, 0.7679, 0.6807, 0.7679, 0.9463, 0.7448, 0.9928, 0.7448, 0.9928, 0.7679, 0.9463, 0.7679, 0.8037, 0.4794, 0.8217, 0.4794, 0.8217, 0.5023, 0.8037, 0.5023, 0.8217, 0.4794, 0.8463, 0.4794, 0.8463, 0.5023, 0.8217, 0.5023, 0.8012, 0.8099, 0.8012, 0.7878, 0.8037, 0.7881, 0.8037, 0.8109, 0.7629, 0.4794, 0.8037, 0.4794, 0.8037, 0.5023, 0.7629, 0.5023, 0.7654, 0.8099, 0.7654, 0.7878, 0.7654, 0.7878, 0.7654, 0.8099, 0.7272, 0.4794, 0.7451, 0.4794, 0.7451, 0.5023, 0.7272, 0.5023, 0.7451, 0.4794, 0.7629, 0.4794, 0.7629, 0.5023, 0.7451, 0.5023, 0.7629, 0.8109, 0.7629, 0.7881, 0.7629, 0.7881, 0.7629, 0.8109, 0.8463, 0.4794, 0.86, 0.4794, 0.86, 0.5023, 0.8463, 0.5023, 0.8037, 0.7679, 0.8217, 0.7679, 0.8217, 0.7881, 0.8037, 0.7881, 0.8463, 0.7679, 0.8463, 0.7881, 0.8463, 0.7881, 0.8463, 0.7679, 0.8012, 0.7682, 0.8012, 0.7878, 0.8012, 0.7878, 0.8012, 0.7682, 0.7654, 0.7682, 0.8012, 0.7682, 0.8012, 0.7878, 0.7654, 0.7878, 0.7654, 0.7682, 0.7654, 0.7878, 0.7629, 0.7881, 0.7629, 0.7679, 0.7451, 0.7679, 0.7451, 0.7881, 0.7451, 0.7881, 0.7451, 0.7679, 0.6408, 0.7679, 0.6807, 0.7679, 0.6807, 0.7881, 0.6408, 0.7881, 0.86, 0.7679, 0.9065, 0.7679, 0.9065, 0.7881, 0.86, 0.7881, 0.9065, 0.7679, 0.9463, 0.7679, 0.9463, 0.7881, 0.9065, 0.7881, 0.5943, 0.7679, 0.6408, 0.7679, 0.6408, 0.7881, 0.5943, 0.7881, 0.86, 0.7679, 0.86, 0.7881, 0.86, 0.7881, 0.86, 0.7679, 0.8463, 0.7679, 0.86, 0.7679, 0.86, 0.7881, 0.8463, 0.7881, 0.7451, 0.7679, 0.7629, 0.7679, 0.7629, 0.7881, 0.7451, 0.7881, 0.6807, 0.7679, 0.7272, 0.7679, 0.7272, 0.7881, 0.6807, 0.7881, 0.9463, 0.7679, 0.9928, 0.7679, 0.9928, 0.7881, 0.9463, 0.7881, 0.8217, 0.8109, 0.8463, 0.8109, 0.8463, 0.8312, 0.8217, 0.8312, 0.8217, 0.7248, 0.8463, 0.7248, 0.8463, 0.7448, 0.8217, 0.7448, 0.8217, 0.7679, 0.8463, 0.7679, 0.8463, 0.7881, 0.8217, 0.7881, 0.8463, 0.7448, 0.8217, 0.7448, 0.8217, 0.7448, 0.8463, 0.7448, 0.8217, 0.7248, 0.8463, 0.7248, 0.8463, 0.7248, 0.8217, 0.7248, 0.8217, 0.8109, 0.8463, 0.8109, 0.8463, 0.8109, 0.8217, 0.8109, 0.8217, 0.7881, 0.8217, 0.7679, 0.8217, 0.7679, 0.8217, 0.7881, 0.8217, 0.7679, 0.8463, 0.7679, 0.8463, 0.7679, 0.8217, 0.7679, 0.8463, 0.7881, 0.8217, 0.7881, 0.8217, 0.7881, 0.8463, 0.7881, 0.8463, 0.8312, 0.8217, 0.8312, 0.8217, 0.8312, 0.8463, 0.8312, 0.8217, 0.8312, 0.8217, 0.8109, 0.8217, 0.8109, 0.8217, 0.8312, 0.8463, 0.8109, 0.8463, 0.8312, 0.8463, 0.8312, 0.8463, 0.8109, 0.7451, 0.6651, 0.7272, 0.6651, 0.7272, 0.6651, 0.7451, 0.6651, 0.7451, 0.6252, 0.7451, 0.6651, 0.7451, 0.6651, 0.7451, 0.6252, 0.6807, 0.7116, 0.6408, 0.7116, 0.6408, 0.7116, 0.6807, 0.7116, 0.7272, 0.6252, 0.7451, 0.6252, 0.7451, 0.6252, 0.7272, 0.6252, 0.7272, 0.6252, 0.7451, 0.6252, 0.7451, 0.6651, 0.7272, 0.6651, 0.6807, 0.7116, 0.6408, 0.7116, 0.6408, 0.7116, 0.6807, 0.7116, 0.7451, 0.6252, 0.7451, 0.6651, 0.7451, 0.6651, 0.7451, 0.6252, 0.7272, 0.6252, 0.7451, 0.6252, 0.7451, 0.6252, 0.7272, 0.6252, 0.7272, 0.7679, 0.7451, 0.7679, 0.7451, 0.7881, 0.7272, 0.7881, 0.7451, 0.7881, 0.7272, 0.7881, 0.7272, 0.7881, 0.7451, 0.7881, 0.7272, 0.7881, 0.7272, 0.7679, 0.7272, 0.7679, 0.7272, 0.7881, 0.7272, 0.7679, 0.7451, 0.7679, 0.7451, 0.7679, 0.7272, 0.7679])
me_cube.materials.append(mat_material)
me_cube.materials.append(mat_material_001)
me_cube.materials.append(mat_material_002)
me_cube.use_mirror_vertex_groups = False
me_cube.update()
me_cube_001 = bpy.data.meshes.new('Cube.001')
me_cube_001.from_pydata([(-1.0, -1.0, -1.0), (-1.0, -1.0, 1.0), (-1.0, 1.0, -1.0), (-1.0, 1.0, 1.0), (1.0, -1.0, -1.0), (1.0, -1.0, 1.0), (1.0, 1.0, -1.0), (1.0, 1.0, 1.0)], [], [(0, 1, 3, 2), (2, 3, 7, 6), (6, 7, 5, 4), (4, 5, 1, 0), (2, 6, 4, 0), (7, 3, 1, 5)])
_uv = me_cube_001.uv_layers.new(name='UVMap')
_uv.uv.foreach_set('vector', [0.375, 0.0, 0.625, 0.0, 0.625, 0.25, 0.375, 0.25, 0.375, 0.25, 0.625, 0.25, 0.625, 0.5, 0.375, 0.5, 0.375, 0.5, 0.625, 0.5, 0.625, 0.75, 0.375, 0.75, 0.375, 0.75, 0.625, 0.75, 0.625, 1.0, 0.375, 1.0, 0.125, 0.5, 0.375, 0.5, 0.375, 0.75, 0.125, 0.75, 0.625, 0.5, 0.875, 0.5, 0.875, 0.75, 0.625, 0.75])
me_cube_001.update()
me_cube_002 = bpy.data.meshes.new('Cube.002')
me_cube_002.from_pydata([(-1.0, -1.0, -1.0), (-1.0, -1.0, 1.0), (-1.0, 1.0, -1.0), (-1.0, 1.0, 1.0), (1.0, -1.0, -1.0), (1.0, -1.0, 1.0), (1.0, 1.0, -1.0), (1.0, 1.0, 1.0)], [], [(0, 1, 3, 2), (2, 3, 7, 6), (6, 7, 5, 4), (4, 5, 1, 0), (2, 6, 4, 0), (7, 3, 1, 5)])
_uv = me_cube_002.uv_layers.new(name='UVMap')
_uv.uv.foreach_set('vector', [0.375, 0.0, 0.625, 0.0, 0.625, 0.25, 0.375, 0.25, 0.375, 0.25, 0.625, 0.25, 0.625, 0.5, 0.375, 0.5, 0.375, 0.5, 0.625, 0.5, 0.625, 0.75, 0.375, 0.75, 0.375, 0.75, 0.625, 0.75, 0.625, 1.0, 0.375, 1.0, 0.125, 0.5, 0.375, 0.5, 0.375, 0.75, 0.125, 0.75, 0.625, 0.5, 0.875, 0.5, 0.875, 0.75, 0.625, 0.75])
me_cube_002.update()
me_cube_003 = bpy.data.meshes.new('Cube.003')
me_cube_003.from_pydata([(-0.9331, -0.9331, -1.0), (-1.0, -1.0, 1.0), (-0.9331, 0.9331, -1.0), (-1.0, 1.0, 1.0), (0.9331, -0.9331, -1.0), (1.0, -1.0, 1.0), (0.9331, 0.9331, -1.0), (1.0, 1.0, 1.0), (-1.0, 1.0, -1.0), (-1.0, -1.0, -1.0), (1.0, 1.0, -1.0), (1.0, -1.0, -1.0), (-0.9331, 0.9331, 0.3401), (-0.9331, -0.9331, 0.3401), (0.9331, 0.9331, 0.3401), (0.9331, -0.9331, 0.3401)], [], [(9, 1, 3, 8), (8, 3, 7, 10), (10, 7, 5, 11), (11, 5, 1, 9), (6, 4, 15, 14), (7, 3, 1, 5), (2, 0, 9, 8), (6, 2, 8, 10), (4, 6, 10, 11), (0, 4, 11, 9), (12, 14, 15, 13), (0, 2, 12, 13), (4, 0, 13, 15), (2, 6, 14, 12)])
_uv = me_cube_003.uv_layers.new(name='UVMap')
_uv.uv.foreach_set('vector', [0.147, 0.4549, 0.2776, 0.4549, 0.2776, 0.5855, 0.147, 0.5855, 0.147, 0.5855, 0.2776, 0.5855, 0.2776, 0.7162, 0.147, 0.7162, 0.147, 0.7162, 0.2776, 0.7162, 0.2776, 0.8468, 0.147, 0.8468, 0.147, 0.8468, 0.2776, 0.8468, 0.2776, 0.9774, 0.147, 0.9774, 0.1426, 0.7205, 0.1426, 0.8424, 0.1426, 0.8424, 0.1426, 0.7205, 0.2776, 0.7162, 0.4082, 0.7162, 0.4082, 0.8468, 0.2776, 0.8468, 0.02073, 0.7205, 0.02073, 0.8424, 0.01636, 0.8468, 0.01636, 0.7162, 0.1426, 0.7205, 0.02073, 0.7205, 0.01636, 0.7162, 0.147, 0.7162, 0.1426, 0.8424, 0.1426, 0.7205, 0.147, 0.7162, 0.147, 0.8468, 0.02073, 0.8424, 0.1426, 0.8424, 0.147, 0.8468, 0.01636, 0.8468, 0.02073, 0.7205, 0.1426, 0.7205, 0.1426, 0.8424, 0.02073, 0.8424, 0.02073, 0.8424, 0.02073, 0.7205, 0.02073, 0.7205, 0.02073, 0.8424, 0.1426, 0.8424, 0.02073, 0.8424, 0.02073, 0.8424, 0.1426, 0.8424, 0.02073, 0.7205, 0.1426, 0.7205, 0.1426, 0.7205, 0.02073, 0.7205])
me_cube_003.materials.append(mat_material_001)
me_cube_003.update()
me_cube_005 = bpy.data.meshes.new('Cube.005')
me_cube_005.from_pydata([(-1.0, -1.0, -1.0), (-1.0, -1.0, 1.0), (-1.0, 1.0, -1.0), (-1.0, 1.0, 1.0), (1.0, -1.0, -1.0), (1.0, -1.0, 1.0), (1.0, 1.0, -1.0), (1.0, 1.0, 1.0)], [], [(0, 1, 3, 2), (2, 3, 7, 6), (6, 7, 5, 4), (4, 5, 1, 0), (2, 6, 4, 0), (7, 3, 1, 5)])
_uv = me_cube_005.uv_layers.new(name='UVMap')
_uv.uv.foreach_set('vector', [0.4814, 0.003685, 0.6035, 0.003685, 0.6035, 0.1258, 0.4814, 0.1258, 0.4814, 0.1258, 0.6035, 0.1258, 0.6035, 0.2479, 0.4814, 0.2479, 0.4814, 0.2479, 0.6035, 0.2479, 0.6035, 0.37, 0.4814, 0.37, 0.4814, 0.37, 0.6035, 0.37, 0.6035, 0.4921, 0.4814, 0.4921, 0.3593, 0.2479, 0.4814, 0.2479, 0.4814, 0.37, 0.3593, 0.37, 0.6035, 0.2479, 0.7257, 0.2479, 0.7257, 0.37, 0.6035, 0.37])
me_cube_005.materials.append(mat_material_001)
me_cube_005.update()
me_cube_008 = bpy.data.meshes.new('Cube.008')
me_cube_008.from_pydata([(-1.0, -1.0, -1.0), (-1.0, -1.0, 1.0), (-1.0, 1.0, -1.0), (-1.0, 1.0, 1.0), (1.0, -1.0, -1.0), (1.0, -1.0, 1.0), (1.0, 1.0, -1.0), (1.0, 1.0, 1.0)], [], [(0, 1, 3, 2), (2, 3, 7, 6), (6, 7, 5, 4), (4, 5, 1, 0), (2, 6, 4, 0), (7, 3, 1, 5)])
_uv = me_cube_008.uv_layers.new(name='UVMap')
_uv.uv.foreach_set('vector', [0.375, 0.0, 0.625, 0.0, 0.625, 0.25, 0.375, 0.25, 0.375, 0.25, 0.625, 0.25, 0.625, 0.5, 0.375, 0.5, 0.375, 0.5, 0.625, 0.5, 0.625, 0.75, 0.375, 0.75, 0.375, 0.75, 0.625, 0.75, 0.625, 1.0, 0.375, 1.0, 0.125, 0.5, 0.375, 0.5, 0.375, 0.75, 0.125, 0.75, 0.625, 0.5, 0.875, 0.5, 0.875, 0.75, 0.625, 0.75])
me_cube_008.update()
me_cube_009 = bpy.data.meshes.new('Cube.009')
me_cube_009.from_pydata([(-1.0, -1.0, -1.0), (-1.0, -1.0, 1.0), (-1.0, 1.0, -1.0), (-1.0, 1.0, 1.0), (1.0, -1.0, -1.0), (1.0, -1.0, 1.0), (1.0, 1.0, -1.0), (1.0, 1.0, 1.0)], [], [(0, 1, 3, 2), (2, 3, 7, 6), (6, 7, 5, 4), (4, 5, 1, 0), (2, 6, 4, 0), (7, 3, 1, 5)])
_uv = me_cube_009.uv_layers.new(name='UVMap')
_uv.uv.foreach_set('vector', [0.375, 0.0, 0.625, 0.0, 0.625, 0.25, 0.375, 0.25, 0.375, 0.25, 0.625, 0.25, 0.625, 0.5, 0.375, 0.5, 0.375, 0.5, 0.625, 0.5, 0.625, 0.75, 0.375, 0.75, 0.375, 0.75, 0.625, 0.75, 0.625, 1.0, 0.375, 1.0, 0.125, 0.5, 0.375, 0.5, 0.375, 0.75, 0.125, 0.75, 0.625, 0.5, 0.875, 0.5, 0.875, 0.75, 0.625, 0.75])
me_cube_009.update()
me_cube_010 = bpy.data.meshes.new('Cube.010')
me_cube_010.from_pydata([(-1.0, -1.0, -1.0), (-1.0, -1.0, 1.0), (-1.0, 1.0, -1.0), (-1.0, 1.0, 1.0), (1.0, -1.0, -1.0), (1.0, -1.0, 1.0), (1.0, 1.0, -1.0), (1.0, 1.0, 1.0)], [], [(0, 1, 3, 2), (2, 3, 7, 6), (6, 7, 5, 4), (4, 5, 1, 0), (2, 6, 4, 0), (7, 3, 1, 5)])
_uv = me_cube_010.uv_layers.new(name='UVMap')
_uv.uv.foreach_set('vector', [0.375, 0.0, 0.625, 0.0, 0.625, 0.25, 0.375, 0.25, 0.375, 0.25, 0.625, 0.25, 0.625, 0.5, 0.375, 0.5, 0.375, 0.5, 0.625, 0.5, 0.625, 0.75, 0.375, 0.75, 0.375, 0.75, 0.625, 0.75, 0.625, 1.0, 0.375, 1.0, 0.125, 0.5, 0.375, 0.5, 0.375, 0.75, 0.125, 0.75, 0.625, 0.5, 0.875, 0.5, 0.875, 0.75, 0.625, 0.75])
me_cube_010.update()

# ---- objects
ob_cube = bpy.data.objects.new('Cube', me_cube)
ob_light = bpy.data.objects.new('Light', light_light)
ob_camera = bpy.data.objects.new('Camera', cam_camera)
ob_cube_001 = bpy.data.objects.new('Cube.001', me_cube_001)
ob_cube_002 = bpy.data.objects.new('Cube.002', me_cube_002)
ob_cube_003 = bpy.data.objects.new('Cube.003', me_cube_003)
ob_cube_005 = bpy.data.objects.new('Cube.005', me_cube_005)
ob_cube_006 = bpy.data.objects.new('Cube.006', me_cube_008)
ob_cube_007 = bpy.data.objects.new('Cube.007', me_cube_009)
ob_cube_008 = bpy.data.objects.new('Cube.008', me_cube_010)

# ---- transforms, parenting, visibility, modifiers, constraints
ob_cube.location = (0.0, 0.0, 5.196)
ob_cube.scale = (2.502, 5.005, 5.0)
ob_cube.lock_rotations_4d = False
ob_cube.empty_display_type = 'ARROWS'
ob_cube.lineart.crease_threshold = 0.0
ob_light.location = (4.076, 1.005, 5.904)
ob_light.rotation_euler = (0.6503, 0.05522, 1.866)
ob_light.lock_rotations_4d = False
ob_light.empty_display_type = 'ARROWS'
ob_light.color = (0.0, 0.0, 0.0, 0.0)
ob_light.lineart.crease_threshold = 0.0
ob_camera.location = (12.24, -6.926, 4.958)
ob_camera.rotation_euler = (1.109, 0.0, 0.8149)
ob_camera.lock_rotations_4d = False
ob_camera.empty_display_type = 'ARROWS'
ob_camera.color = (0.0, 0.0, 0.0, 0.0)
ob_camera.display_type = 'WIRE'
ob_camera.lineart.crease_threshold = 0.0
ob_cube_001.location = (3.504, -7.141, 1.201)
ob_cube_002.location = (2.636, 5.985, 1.201)
ob_cube_002.scale = (0.75, 1.0, 1.0)
ob_cube_003.location = (1.004, 0.03268, 10.6)
ob_cube_003.scale = (4.0, 5.5, -0.4)
ob_cube_005.location = (1.004, 0.03268, 6.838)
ob_cube_005.scale = (4.0, 5.5, -0.1)
ob_cube_006.location = (2.636, 5.985, 8.55)
ob_cube_006.scale = (0.75, 1.0, 1.6)
ob_cube_007.location = (5.034, 4.504, 8.327)
ob_cube_007.scale = (0.5, 0.5, 0.5)
ob_cube_008.location = (4.959, -6.596, 8.599)
ob_cube_008.scale = (0.75, 0.75, 0.75)

# ---- collection membership
col_collection.objects.link(ob_cube)
col_collection.objects.link(ob_light)
col_collection.objects.link(ob_camera)
col_collection.objects.link(ob_cube_001)
col_collection.objects.link(ob_cube_002)
col_collection.objects.link(ob_cube_003)
col_collection.objects.link(ob_cube_005)
col_collection.objects.link(ob_cube_006)
col_collection.objects.link(ob_cube_007)
col_collection.objects.link(ob_cube_008)

# ---- scene / render settings (as saved in the file)
scene.camera = ob_camera
scene.frame_start = 1; scene.frame_end = 250; scene.frame_set(149)
scene.render.engine = 'BLENDER_EEVEE_NEXT'
bpy.context.view_layer.update()
